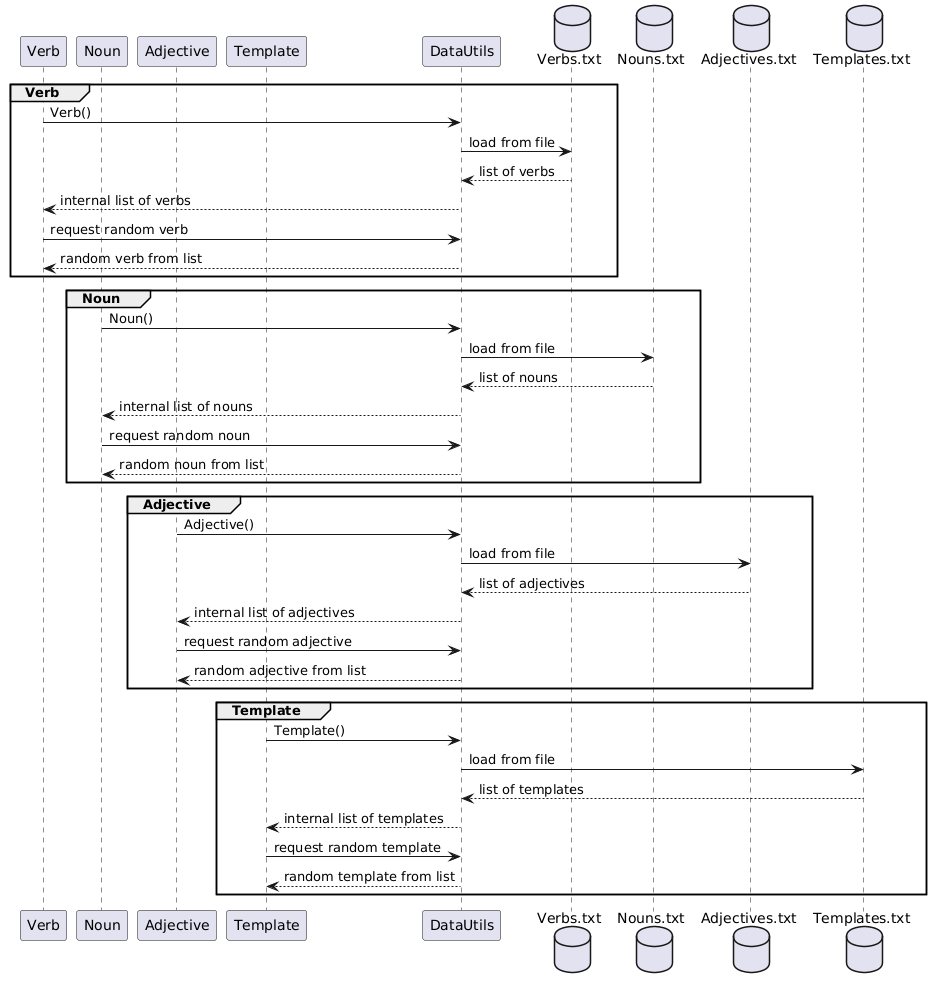

The diagram above was rendered by PlantUML. Its source (embedded in the PNG):
@startuml
participant "Verb" as v
participant "Noun" as n
participant "Adjective" as a
participant "Template" as t

participant "DataUtils" as du

database Verbs.txt as vt
database Nouns.txt as nt
database Adjectives.txt as at
database "Templates.txt" as tt

'Verb
group Verb
v -> du : Verb()
du -> vt : load from file
vt --> du : list of verbs
du --> v : internal list of verbs
v -> du : request random verb
du --> v : random verb from list
end

'Noun
group Noun
n -> du : Noun()
du -> nt : load from file
nt --> du : list of nouns
du --> n : internal list of nouns
n -> du : request random noun
du --> n : random noun from list
end

'Adjective
group Adjective
a -> du : Adjective()
du -> at : load from file
at --> du : list of adjectives
du --> a : internal list of adjectives
a -> du : request random adjective
du --> a : random adjective from list
end

group Template
t -> du : Template()
du -> tt : load from file
du <-- tt : list of templates
t <-- du : internal list of templates
t -> du : request random template
t <-- du : random template from list
end
@enduml